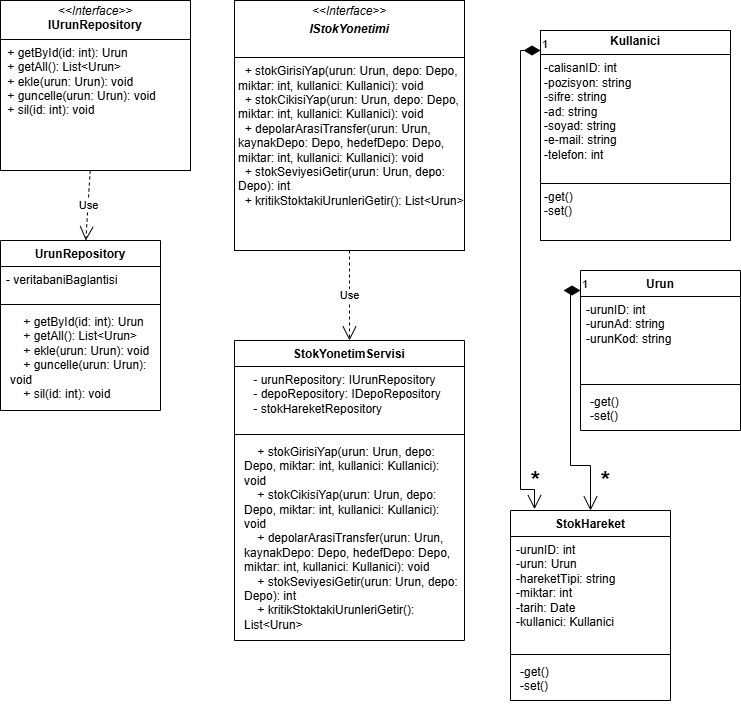

The diagram above was exported from draw.io. Its source (the exported page's mxGraphModel, read from the mxfile embedded in the PNG):
<mxGraphModel dx="1563" dy="860" grid="1" gridSize="10" guides="1" tooltips="1" connect="1" arrows="1" fold="1" page="1" pageScale="1" pageWidth="827" pageHeight="1169" math="0" shadow="0">
  <root>
    <mxCell id="0" />
    <mxCell id="1" parent="0" />
    <mxCell id="XNVenH0OQyn7CVi4urdp-2" value="&lt;p style=&quot;margin:0px;margin-top:4px;text-align:center;&quot;&gt;&lt;b&gt;Kullanici&lt;/b&gt;&lt;/p&gt;&lt;hr size=&quot;1&quot; style=&quot;border-style:solid;&quot;&gt;&lt;p style=&quot;margin:0px;margin-left:4px;&quot;&gt;-calisanID: int&lt;/p&gt;&lt;p style=&quot;margin:0px;margin-left:4px;&quot;&gt;-pozisyon: string&lt;/p&gt;&lt;p style=&quot;margin:0px;margin-left:4px;&quot;&gt;-sifre: string&lt;br&gt;&lt;/p&gt;&lt;p style=&quot;margin:0px;margin-left:4px;&quot;&gt;-ad: string&lt;/p&gt;&lt;p style=&quot;margin:0px;margin-left:4px;&quot;&gt;-soyad: string&lt;/p&gt;&lt;p style=&quot;margin:0px;margin-left:4px;&quot;&gt;-e-mail: string&lt;/p&gt;&lt;p style=&quot;margin:0px;margin-left:4px;&quot;&gt;-telefon: int&lt;/p&gt;&lt;p style=&quot;margin:0px;margin-left:4px;&quot;&gt;&lt;br&gt;&lt;/p&gt;&lt;hr size=&quot;1&quot; style=&quot;border-style:solid;&quot;&gt;&lt;p style=&quot;margin:0px;margin-left:4px;&quot;&gt;-get()&lt;/p&gt;&lt;p style=&quot;margin:0px;margin-left:4px;&quot;&gt;-set()&lt;/p&gt;" style="verticalAlign=top;align=left;overflow=fill;html=1;whiteSpace=wrap;" parent="1" vertex="1">
      <mxGeometry x="590" y="80" width="190" height="210" as="geometry" />
    </mxCell>
    <mxCell id="N-q_RGuHZUtre653OVX5-1" value="Urun" style="swimlane;fontStyle=1;align=center;verticalAlign=top;childLayout=stackLayout;horizontal=1;startSize=26;horizontalStack=0;resizeParent=1;resizeParentMax=0;resizeLast=0;collapsible=1;marginBottom=0;whiteSpace=wrap;html=1;" vertex="1" parent="1">
      <mxGeometry x="630" y="320" width="160" height="160" as="geometry" />
    </mxCell>
    <mxCell id="N-q_RGuHZUtre653OVX5-2" value="-urunID: int&lt;div&gt;-urunAd: string&lt;/div&gt;&lt;div&gt;-urunKod: string&lt;/div&gt;" style="text;strokeColor=none;fillColor=none;align=left;verticalAlign=top;spacingLeft=4;spacingRight=4;overflow=hidden;rotatable=0;points=[[0,0.5],[1,0.5]];portConstraint=eastwest;whiteSpace=wrap;html=1;" vertex="1" parent="N-q_RGuHZUtre653OVX5-1">
      <mxGeometry y="26" width="160" height="84" as="geometry" />
    </mxCell>
    <mxCell id="N-q_RGuHZUtre653OVX5-3" value="" style="line;strokeWidth=1;fillColor=none;align=left;verticalAlign=middle;spacingTop=-1;spacingLeft=3;spacingRight=3;rotatable=0;labelPosition=right;points=[];portConstraint=eastwest;strokeColor=inherit;" vertex="1" parent="N-q_RGuHZUtre653OVX5-1">
      <mxGeometry y="110" width="160" height="8" as="geometry" />
    </mxCell>
    <mxCell id="N-q_RGuHZUtre653OVX5-4" value="&lt;p style=&quot;margin: 0px 0px 0px 4px;&quot;&gt;-get()&lt;/p&gt;&lt;p style=&quot;margin: 0px 0px 0px 4px;&quot;&gt;-set()&lt;/p&gt;" style="text;strokeColor=none;fillColor=none;align=left;verticalAlign=top;spacingLeft=4;spacingRight=4;overflow=hidden;rotatable=0;points=[[0,0.5],[1,0.5]];portConstraint=eastwest;whiteSpace=wrap;html=1;" vertex="1" parent="N-q_RGuHZUtre653OVX5-1">
      <mxGeometry y="118" width="160" height="42" as="geometry" />
    </mxCell>
    <mxCell id="N-q_RGuHZUtre653OVX5-5" value="StokHareket" style="swimlane;fontStyle=1;align=center;verticalAlign=top;childLayout=stackLayout;horizontal=1;startSize=26;horizontalStack=0;resizeParent=1;resizeParentMax=0;resizeLast=0;collapsible=1;marginBottom=0;whiteSpace=wrap;html=1;" vertex="1" parent="1">
      <mxGeometry x="560" y="560" width="160" height="190" as="geometry" />
    </mxCell>
    <mxCell id="N-q_RGuHZUtre653OVX5-6" value="-urunID: int&lt;div&gt;-urun: Urun&lt;/div&gt;&lt;div&gt;-hareketTipi: string&lt;/div&gt;&lt;div&gt;-miktar: int&lt;/div&gt;&lt;div&gt;-tarih: Date&lt;/div&gt;&lt;div&gt;-kullanici: Kullanici&lt;/div&gt;&lt;div&gt;&lt;br&gt;&lt;/div&gt;" style="text;strokeColor=none;fillColor=none;align=left;verticalAlign=top;spacingLeft=4;spacingRight=4;overflow=hidden;rotatable=0;points=[[0,0.5],[1,0.5]];portConstraint=eastwest;whiteSpace=wrap;html=1;" vertex="1" parent="N-q_RGuHZUtre653OVX5-5">
      <mxGeometry y="26" width="160" height="114" as="geometry" />
    </mxCell>
    <mxCell id="N-q_RGuHZUtre653OVX5-7" value="" style="line;strokeWidth=1;fillColor=none;align=left;verticalAlign=middle;spacingTop=-1;spacingLeft=3;spacingRight=3;rotatable=0;labelPosition=right;points=[];portConstraint=eastwest;strokeColor=inherit;" vertex="1" parent="N-q_RGuHZUtre653OVX5-5">
      <mxGeometry y="140" width="160" height="8" as="geometry" />
    </mxCell>
    <mxCell id="N-q_RGuHZUtre653OVX5-8" value="&lt;p style=&quot;margin: 0px 0px 0px 4px;&quot;&gt;-get()&lt;/p&gt;&lt;p style=&quot;margin: 0px 0px 0px 4px;&quot;&gt;-set()&lt;/p&gt;" style="text;strokeColor=none;fillColor=none;align=left;verticalAlign=top;spacingLeft=4;spacingRight=4;overflow=hidden;rotatable=0;points=[[0,0.5],[1,0.5]];portConstraint=eastwest;whiteSpace=wrap;html=1;" vertex="1" parent="N-q_RGuHZUtre653OVX5-5">
      <mxGeometry y="148" width="160" height="42" as="geometry" />
    </mxCell>
    <mxCell id="N-q_RGuHZUtre653OVX5-13" value="&lt;p style=&quot;margin:0px;margin-top:4px;text-align:center;&quot;&gt;&lt;i&gt;&amp;lt;&amp;lt;Interface&amp;gt;&amp;gt;&lt;/i&gt;&lt;br&gt;&lt;b&gt;IUrunRepository&lt;/b&gt;&lt;/p&gt;&lt;hr size=&quot;1&quot; style=&quot;border-style:solid;&quot;&gt;&lt;p style=&quot;margin: 0px 0px 0px 4px;&quot;&gt;&amp;nbsp;+ getById(id: int): Urun&lt;/p&gt;&lt;p style=&quot;margin: 0px 0px 0px 4px;&quot;&gt;&amp;nbsp;+ getAll(): List&amp;lt;Urun&amp;gt;&lt;/p&gt;&lt;p style=&quot;margin: 0px 0px 0px 4px;&quot;&gt;&amp;nbsp;+ ekle(urun: Urun): void&lt;/p&gt;&lt;p style=&quot;margin: 0px 0px 0px 4px;&quot;&gt;&amp;nbsp;+ guncelle(urun: Urun): void&lt;/p&gt;&lt;p style=&quot;margin: 0px 0px 0px 4px;&quot;&gt;&amp;nbsp;+ sil(id: int): void&lt;/p&gt;&lt;div&gt;&lt;br&gt;&lt;/div&gt;" style="verticalAlign=top;align=left;overflow=fill;html=1;whiteSpace=wrap;" vertex="1" parent="1">
      <mxGeometry x="50" y="50" width="190" height="170" as="geometry" />
    </mxCell>
    <mxCell id="N-q_RGuHZUtre653OVX5-14" value="&lt;p style=&quot;margin:0px;margin-top:4px;text-align:center;&quot;&gt;&lt;i&gt;&amp;lt;&amp;lt;Interface&amp;gt;&amp;gt;&lt;/i&gt;&lt;/p&gt;&lt;p style=&quot;margin:0px;margin-top:4px;text-align:center;&quot;&gt;&lt;i&gt;&lt;b&gt;IStokYonetimi&lt;/b&gt;&lt;/i&gt;&lt;/p&gt;&lt;div&gt;&lt;br&gt;&lt;/div&gt;&lt;hr size=&quot;1&quot; style=&quot;border-style:solid;&quot;&gt;&lt;p style=&quot;margin: 0px 0px 0px 4px;&quot;&gt;&amp;nbsp;&lt;span style=&quot;background-color: transparent;&quot;&gt;&amp;nbsp;+ stokGirisiYap(urun: Urun, depo: Depo, miktar: int, kullanici: Kullanici): void&lt;/span&gt;&lt;/p&gt;&lt;p style=&quot;margin: 0px 0px 0px 4px;&quot;&gt;&amp;nbsp; + stokCikisiYap(urun: Urun, depo: Depo, miktar: int, kullanici: Kullanici): void&lt;/p&gt;&lt;p style=&quot;margin: 0px 0px 0px 4px;&quot;&gt;&amp;nbsp; + depolarArasiTransfer(urun: Urun, kaynakDepo: Depo, hedefDepo: Depo, miktar: int, kullanici: Kullanici): void&lt;/p&gt;&lt;p style=&quot;margin: 0px 0px 0px 4px;&quot;&gt;&amp;nbsp; + stokSeviyesiGetir(urun: Urun, depo: Depo): int&lt;/p&gt;&lt;p style=&quot;margin: 0px 0px 0px 4px;&quot;&gt;&amp;nbsp; + kritikStoktakiUrunleriGetir(): List&amp;lt;Urun&amp;gt;&lt;/p&gt;&lt;div&gt;&lt;br&gt;&lt;/div&gt;&lt;div&gt;&lt;br&gt;&lt;/div&gt;" style="verticalAlign=top;align=left;overflow=fill;html=1;whiteSpace=wrap;" vertex="1" parent="1">
      <mxGeometry x="284" y="50" width="230" height="250" as="geometry" />
    </mxCell>
    <mxCell id="N-q_RGuHZUtre653OVX5-15" value="UrunRepository" style="swimlane;fontStyle=1;align=center;verticalAlign=top;childLayout=stackLayout;horizontal=1;startSize=26;horizontalStack=0;resizeParent=1;resizeParentMax=0;resizeLast=0;collapsible=1;marginBottom=0;whiteSpace=wrap;html=1;" vertex="1" parent="1">
      <mxGeometry x="50" y="290" width="160" height="170" as="geometry" />
    </mxCell>
    <mxCell id="N-q_RGuHZUtre653OVX5-16" value="&lt;div&gt;&lt;div&gt;- veritabaniBaglantisi&lt;/div&gt;&lt;/div&gt;&lt;div&gt;&lt;br&gt;&lt;/div&gt;" style="text;strokeColor=none;fillColor=none;align=left;verticalAlign=top;spacingLeft=4;spacingRight=4;overflow=hidden;rotatable=0;points=[[0,0.5],[1,0.5]];portConstraint=eastwest;whiteSpace=wrap;html=1;" vertex="1" parent="N-q_RGuHZUtre653OVX5-15">
      <mxGeometry y="26" width="160" height="34" as="geometry" />
    </mxCell>
    <mxCell id="N-q_RGuHZUtre653OVX5-17" value="" style="line;strokeWidth=1;fillColor=none;align=left;verticalAlign=middle;spacingTop=-1;spacingLeft=3;spacingRight=3;rotatable=0;labelPosition=right;points=[];portConstraint=eastwest;strokeColor=inherit;" vertex="1" parent="N-q_RGuHZUtre653OVX5-15">
      <mxGeometry y="60" width="160" height="8" as="geometry" />
    </mxCell>
    <mxCell id="N-q_RGuHZUtre653OVX5-18" value="&lt;p style=&quot;margin: 0px 0px 0px 4px;&quot;&gt;&amp;nbsp; &amp;nbsp; + getById(id: int): Urun&lt;/p&gt;&lt;p style=&quot;margin: 0px 0px 0px 4px;&quot;&gt;&amp;nbsp; &amp;nbsp; + getAll(): List&amp;lt;Urun&amp;gt;&lt;/p&gt;&lt;p style=&quot;margin: 0px 0px 0px 4px;&quot;&gt;&amp;nbsp; &amp;nbsp; + ekle(urun: Urun): void&lt;/p&gt;&lt;p style=&quot;margin: 0px 0px 0px 4px;&quot;&gt;&amp;nbsp; &amp;nbsp; + guncelle(urun: Urun): void&lt;/p&gt;&lt;p style=&quot;margin: 0px 0px 0px 4px;&quot;&gt;&amp;nbsp; &amp;nbsp; + sil(id: int): void&lt;/p&gt;&lt;div&gt;&lt;br&gt;&lt;/div&gt;" style="text;strokeColor=none;fillColor=none;align=left;verticalAlign=top;spacingLeft=4;spacingRight=4;overflow=hidden;rotatable=0;points=[[0,0.5],[1,0.5]];portConstraint=eastwest;whiteSpace=wrap;html=1;" vertex="1" parent="N-q_RGuHZUtre653OVX5-15">
      <mxGeometry y="68" width="160" height="102" as="geometry" />
    </mxCell>
    <mxCell id="N-q_RGuHZUtre653OVX5-19" value="StokYonetimServisi" style="swimlane;fontStyle=1;align=center;verticalAlign=top;childLayout=stackLayout;horizontal=1;startSize=26;horizontalStack=0;resizeParent=1;resizeParentMax=0;resizeLast=0;collapsible=1;marginBottom=0;whiteSpace=wrap;html=1;" vertex="1" parent="1">
      <mxGeometry x="284" y="390" width="230" height="300" as="geometry" />
    </mxCell>
    <mxCell id="N-q_RGuHZUtre653OVX5-20" value="&lt;div&gt;&lt;div&gt;&lt;div&gt;&amp;nbsp; &amp;nbsp; - urunRepository: IUrunRepository&lt;/div&gt;&lt;div&gt;&amp;nbsp; &amp;nbsp; - depoRepository: IDepoRepository&lt;/div&gt;&lt;div&gt;&amp;nbsp; &amp;nbsp; - stokHareketRepository&lt;/div&gt;&lt;/div&gt;&lt;/div&gt;&lt;div&gt;&lt;br&gt;&lt;/div&gt;" style="text;strokeColor=none;fillColor=none;align=left;verticalAlign=top;spacingLeft=4;spacingRight=4;overflow=hidden;rotatable=0;points=[[0,0.5],[1,0.5]];portConstraint=eastwest;whiteSpace=wrap;html=1;" vertex="1" parent="N-q_RGuHZUtre653OVX5-19">
      <mxGeometry y="26" width="230" height="64" as="geometry" />
    </mxCell>
    <mxCell id="N-q_RGuHZUtre653OVX5-21" value="" style="line;strokeWidth=1;fillColor=none;align=left;verticalAlign=middle;spacingTop=-1;spacingLeft=3;spacingRight=3;rotatable=0;labelPosition=right;points=[];portConstraint=eastwest;strokeColor=inherit;" vertex="1" parent="N-q_RGuHZUtre653OVX5-19">
      <mxGeometry y="90" width="230" height="8" as="geometry" />
    </mxCell>
    <mxCell id="N-q_RGuHZUtre653OVX5-22" value="&lt;p style=&quot;margin: 0px 0px 0px 4px;&quot;&gt;&amp;nbsp; &amp;nbsp; + stokGirisiYap(urun: Urun, depo: Depo, miktar: int, kullanici: Kullanici): void&lt;/p&gt;&lt;p style=&quot;margin: 0px 0px 0px 4px;&quot;&gt;&amp;nbsp; &amp;nbsp; + stokCikisiYap(urun: Urun, depo: Depo, miktar: int, kullanici: Kullanici): void&lt;/p&gt;&lt;p style=&quot;margin: 0px 0px 0px 4px;&quot;&gt;&amp;nbsp; &amp;nbsp; + depolarArasiTransfer(urun: Urun, kaynakDepo: Depo, hedefDepo: Depo, miktar: int, kullanici: Kullanici): void&lt;/p&gt;&lt;p style=&quot;margin: 0px 0px 0px 4px;&quot;&gt;&amp;nbsp; &amp;nbsp; + stokSeviyesiGetir(urun: Urun, depo: Depo): int&lt;/p&gt;&lt;p style=&quot;margin: 0px 0px 0px 4px;&quot;&gt;&amp;nbsp; &amp;nbsp; + kritikStoktakiUrunleriGetir(): List&amp;lt;Urun&amp;gt;&lt;/p&gt;&lt;div&gt;&lt;br&gt;&lt;/div&gt;" style="text;strokeColor=none;fillColor=none;align=left;verticalAlign=top;spacingLeft=4;spacingRight=4;overflow=hidden;rotatable=0;points=[[0,0.5],[1,0.5]];portConstraint=eastwest;whiteSpace=wrap;html=1;" vertex="1" parent="N-q_RGuHZUtre653OVX5-19">
      <mxGeometry y="98" width="230" height="202" as="geometry" />
    </mxCell>
    <mxCell id="N-q_RGuHZUtre653OVX5-24" value="1" style="endArrow=open;html=1;endSize=12;startArrow=diamondThin;startSize=14;startFill=1;edgeStyle=orthogonalEdgeStyle;align=left;verticalAlign=bottom;rounded=0;" edge="1" parent="1" source="N-q_RGuHZUtre653OVX5-1" target="N-q_RGuHZUtre653OVX5-5">
      <mxGeometry x="-1" y="3" relative="1" as="geometry">
        <mxPoint x="620" y="330" as="sourcePoint" />
        <mxPoint x="827" y="510" as="targetPoint" />
        <Array as="points">
          <mxPoint x="620" y="340" />
          <mxPoint x="620" y="515" />
          <mxPoint x="640" y="515" />
        </Array>
      </mxGeometry>
    </mxCell>
    <mxCell id="N-q_RGuHZUtre653OVX5-25" value="*" style="text;align=center;fontStyle=1;verticalAlign=middle;spacingLeft=3;spacingRight=3;strokeColor=none;rotatable=0;points=[[0,0.5],[1,0.5]];portConstraint=eastwest;html=1;fontSize=24;" vertex="1" parent="1">
      <mxGeometry x="620" y="520" width="70" height="20" as="geometry" />
    </mxCell>
    <mxCell id="N-q_RGuHZUtre653OVX5-26" value="1" style="endArrow=open;html=1;endSize=12;startArrow=diamondThin;startSize=14;startFill=1;edgeStyle=orthogonalEdgeStyle;align=left;verticalAlign=bottom;rounded=0;entryX=0.15;entryY=-0.007;entryDx=0;entryDy=0;entryPerimeter=0;" edge="1" parent="1" source="XNVenH0OQyn7CVi4urdp-2" target="N-q_RGuHZUtre653OVX5-5">
      <mxGeometry x="-1" y="3" relative="1" as="geometry">
        <mxPoint x="600" y="60" as="sourcePoint" />
        <mxPoint x="760" y="60" as="targetPoint" />
        <Array as="points">
          <mxPoint x="570" y="100" />
          <mxPoint x="570" y="539" />
          <mxPoint x="584" y="539" />
        </Array>
      </mxGeometry>
    </mxCell>
    <mxCell id="N-q_RGuHZUtre653OVX5-28" value="*" style="text;align=center;fontStyle=1;verticalAlign=middle;spacingLeft=3;spacingRight=3;strokeColor=none;rotatable=0;points=[[0,0.5],[1,0.5]];portConstraint=eastwest;html=1;fontSize=24;" vertex="1" parent="1">
      <mxGeometry x="550" y="520" width="70" height="20" as="geometry" />
    </mxCell>
    <mxCell id="N-q_RGuHZUtre653OVX5-29" value="Use" style="endArrow=open;endSize=12;dashed=1;html=1;rounded=0;" edge="1" parent="1" source="N-q_RGuHZUtre653OVX5-13" target="N-q_RGuHZUtre653OVX5-15">
      <mxGeometry width="160" relative="1" as="geometry">
        <mxPoint x="90" y="240" as="sourcePoint" />
        <mxPoint x="250" y="240" as="targetPoint" />
      </mxGeometry>
    </mxCell>
    <mxCell id="N-q_RGuHZUtre653OVX5-30" value="Use" style="endArrow=open;endSize=12;dashed=1;html=1;rounded=0;" edge="1" parent="1" source="N-q_RGuHZUtre653OVX5-14" target="N-q_RGuHZUtre653OVX5-19">
      <mxGeometry width="160" relative="1" as="geometry">
        <mxPoint x="375" y="310" as="sourcePoint" />
        <mxPoint x="370" y="380" as="targetPoint" />
      </mxGeometry>
    </mxCell>
  </root>
</mxGraphModel>